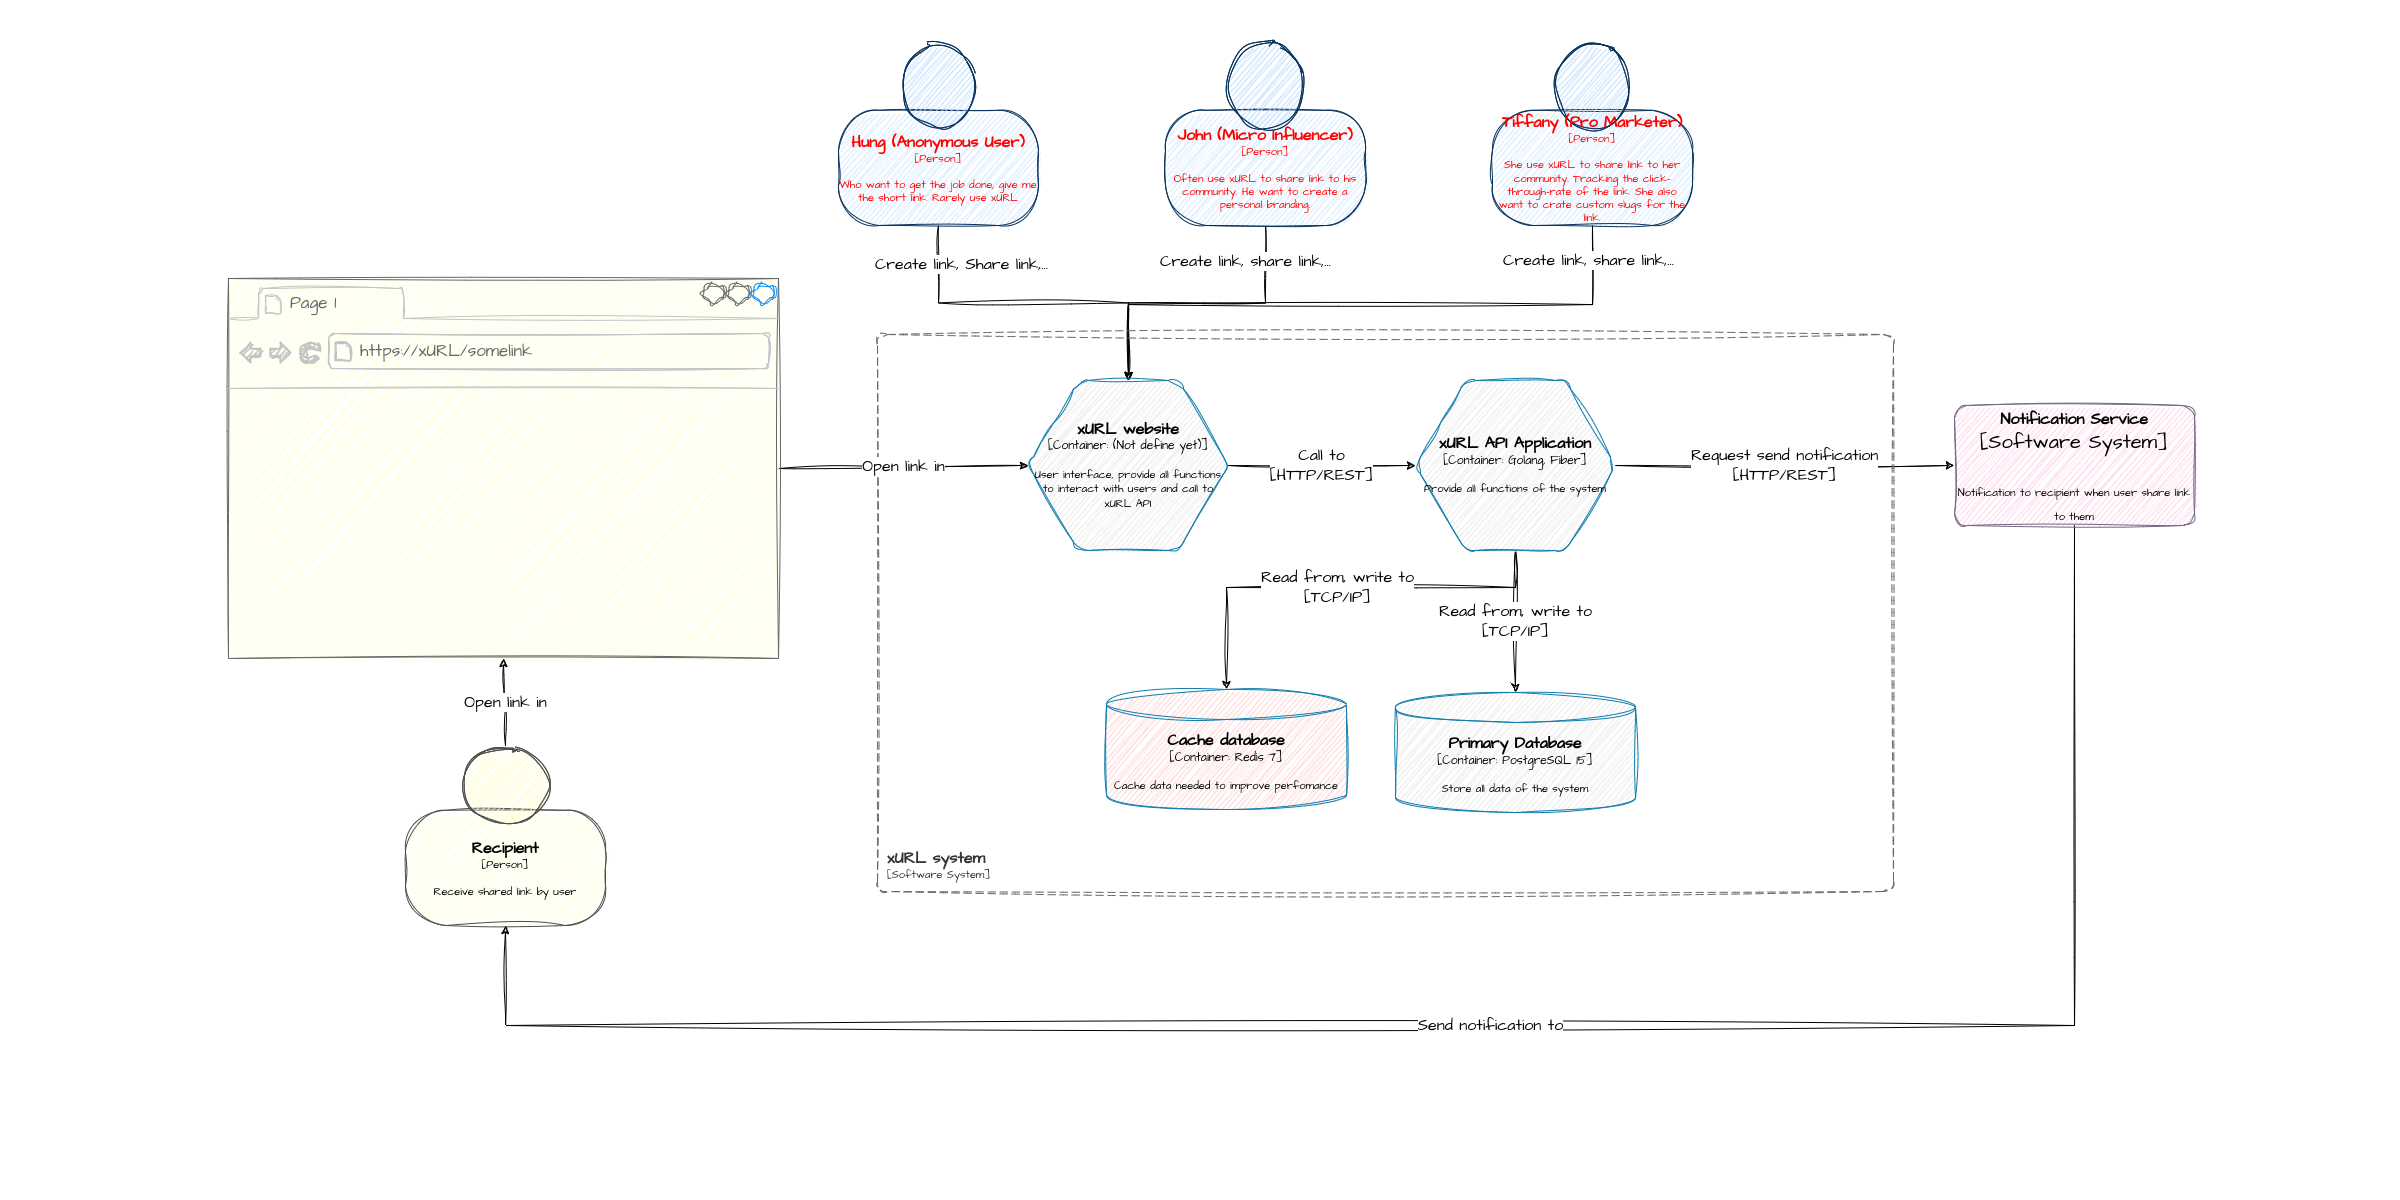

The diagram above was exported from draw.io. Its source (the exported page's mxGraphModel, read from the mxfile embedded in the PNG):
<mxGraphModel dx="2296" dy="949" grid="0" gridSize="10" guides="1" tooltips="1" connect="1" arrows="1" fold="1" page="0" pageScale="1" pageWidth="850" pageHeight="1100" math="0" shadow="0">
  <root>
    <mxCell id="0" />
    <mxCell id="1" parent="0" />
    <mxCell id="te4RVAN4i7a_PxvDdP5p-2" value="Create link, Share link,..." style="edgeStyle=orthogonalEdgeStyle;rounded=0;sketch=1;hachureGap=4;jiggle=2;orthogonalLoop=1;jettySize=auto;html=1;fontFamily=Architects Daughter;fontSource=https%3A%2F%2Ffonts.googleapis.com%2Fcss%3Ffamily%3DArchitects%2BDaughter;fontSize=16;fontColor=#000000;" edge="1" parent="1" source="BVBBxB-S2Z6imwgkWhCJ-1" target="BVBBxB-S2Z6imwgkWhCJ-5">
      <mxGeometry x="-0.7739" y="23" relative="1" as="geometry">
        <mxPoint as="offset" />
      </mxGeometry>
    </mxCell>
    <object placeholders="1" c4Name="Hung (Anonymous User)" c4Type="Person" c4Description="Who want to get the job done, give me the short link. Rarely use xURL" label="&lt;font style=&quot;font-size: 16px&quot;&gt;&lt;b&gt;%c4Name%&lt;/b&gt;&lt;/font&gt;&lt;div&gt;[%c4Type%]&lt;/div&gt;&lt;br&gt;&lt;div&gt;&lt;font style=&quot;font-size: 11px&quot;&gt;&lt;font&gt;%c4Description%&lt;/font&gt;&lt;/font&gt;&lt;/div&gt;" id="BVBBxB-S2Z6imwgkWhCJ-1">
      <mxCell style="html=1;fontSize=11;dashed=0;whiteSpace=wrap;fillColor=#CCE5FF;strokeColor=#06315C;fontColor=#FF0000;shape=mxgraph.c4.person2;align=center;metaEdit=1;points=[[0.5,0,0],[1,0.5,0],[1,0.75,0],[0.75,1,0],[0.5,1,0],[0.25,1,0],[0,0.75,0],[0,0.5,0]];resizable=0;sketch=1;hachureGap=4;jiggle=2;fontFamily=Architects Daughter;fontSource=https%3A%2F%2Ffonts.googleapis.com%2Fcss%3Ffamily%3DArchitects%2BDaughter;" vertex="1" parent="1">
        <mxGeometry x="438" y="45" width="200" height="180" as="geometry" />
      </mxCell>
    </object>
    <mxCell id="te4RVAN4i7a_PxvDdP5p-3" value="Create link, share link,..." style="edgeStyle=orthogonalEdgeStyle;rounded=0;sketch=1;hachureGap=4;jiggle=2;orthogonalLoop=1;jettySize=auto;html=1;fontFamily=Architects Daughter;fontSource=https%3A%2F%2Ffonts.googleapis.com%2Fcss%3Ffamily%3DArchitects%2BDaughter;fontSize=16;fontColor=#000000;" edge="1" parent="1" source="BVBBxB-S2Z6imwgkWhCJ-2" target="BVBBxB-S2Z6imwgkWhCJ-5">
      <mxGeometry x="-0.7534" y="-20" relative="1" as="geometry">
        <mxPoint as="offset" />
      </mxGeometry>
    </mxCell>
    <object placeholders="1" c4Name="John (Micro Influencer)" c4Type="Person" c4Description="Often use xURL to share link to his community. He want to create a personal branding." label="&lt;font style=&quot;font-size: 16px&quot;&gt;&lt;b&gt;%c4Name%&lt;/b&gt;&lt;/font&gt;&lt;div&gt;[%c4Type%]&lt;/div&gt;&lt;br&gt;&lt;div&gt;&lt;font style=&quot;font-size: 11px&quot;&gt;&lt;font&gt;%c4Description%&lt;/font&gt;&lt;/font&gt;&lt;/div&gt;" id="BVBBxB-S2Z6imwgkWhCJ-2">
      <mxCell style="html=1;fontSize=11;dashed=0;whiteSpace=wrap;fillColor=#CCE5FF;strokeColor=#06315C;fontColor=#FF0000;shape=mxgraph.c4.person2;align=center;metaEdit=1;points=[[0.5,0,0],[1,0.5,0],[1,0.75,0],[0.75,1,0],[0.5,1,0],[0.25,1,0],[0,0.75,0],[0,0.5,0]];resizable=0;sketch=1;hachureGap=4;jiggle=2;fontFamily=Architects Daughter;fontSource=https%3A%2F%2Ffonts.googleapis.com%2Fcss%3Ffamily%3DArchitects%2BDaughter;" vertex="1" parent="1">
        <mxGeometry x="765" y="45" width="200" height="180" as="geometry" />
      </mxCell>
    </object>
    <mxCell id="te4RVAN4i7a_PxvDdP5p-4" value="Create link, share link,..." style="edgeStyle=orthogonalEdgeStyle;rounded=0;sketch=1;hachureGap=4;jiggle=2;orthogonalLoop=1;jettySize=auto;html=1;fontFamily=Architects Daughter;fontSource=https%3A%2F%2Ffonts.googleapis.com%2Fcss%3Ffamily%3DArchitects%2BDaughter;fontSize=16;fontColor=#000000;" edge="1" parent="1" source="BVBBxB-S2Z6imwgkWhCJ-3" target="BVBBxB-S2Z6imwgkWhCJ-5">
      <mxGeometry x="-0.8901" y="-4" relative="1" as="geometry">
        <Array as="points">
          <mxPoint x="1192" y="304" />
          <mxPoint x="728" y="304" />
        </Array>
        <mxPoint as="offset" />
      </mxGeometry>
    </mxCell>
    <object placeholders="1" c4Name="Tiffany (Pro Marketer)" c4Type="Person" c4Description="She use xURL to share link to her community. Tracking the click-through-rate of the link. She also want to crate custom slugs for the link." label="&lt;font style=&quot;font-size: 16px&quot;&gt;&lt;b&gt;%c4Name%&lt;/b&gt;&lt;/font&gt;&lt;div&gt;[%c4Type%]&lt;/div&gt;&lt;br&gt;&lt;div&gt;&lt;font style=&quot;font-size: 11px&quot;&gt;&lt;font&gt;%c4Description%&lt;/font&gt;&lt;/font&gt;&lt;/div&gt;" id="BVBBxB-S2Z6imwgkWhCJ-3">
      <mxCell style="html=1;fontSize=11;dashed=0;whiteSpace=wrap;fillColor=#CCE5FF;strokeColor=#06315C;fontColor=#FF0000;shape=mxgraph.c4.person2;align=center;metaEdit=1;points=[[0.5,0,0],[1,0.5,0],[1,0.75,0],[0.75,1,0],[0.5,1,0],[0.25,1,0],[0,0.75,0],[0,0.5,0]];resizable=0;sketch=1;hachureGap=4;jiggle=2;fontFamily=Architects Daughter;fontSource=https%3A%2F%2Ffonts.googleapis.com%2Fcss%3Ffamily%3DArchitects%2BDaughter;" vertex="1" parent="1">
        <mxGeometry x="1092" y="45" width="200" height="180" as="geometry" />
      </mxCell>
    </object>
    <mxCell id="te4RVAN4i7a_PxvDdP5p-5" value="Call to&lt;br&gt;[HTTP/REST]" style="edgeStyle=orthogonalEdgeStyle;rounded=0;sketch=1;hachureGap=4;jiggle=2;orthogonalLoop=1;jettySize=auto;html=1;fontFamily=Architects Daughter;fontSource=https%3A%2F%2Ffonts.googleapis.com%2Fcss%3Ffamily%3DArchitects%2BDaughter;fontSize=16;fontColor=#000000;" edge="1" parent="1" source="BVBBxB-S2Z6imwgkWhCJ-5" target="BVBBxB-S2Z6imwgkWhCJ-6">
      <mxGeometry relative="1" as="geometry" />
    </mxCell>
    <object placeholders="1" c4Type="xURL website" c4Container="Container" c4Technology="(Not define yet)" c4Description="User interface, provide all functions to interact with users and call to xURL API" label="&lt;font style=&quot;font-size: 16px&quot;&gt;&lt;b&gt;%c4Type%&lt;/b&gt;&lt;/font&gt;&lt;div&gt;[%c4Container%:&amp;nbsp;%c4Technology%]&lt;/div&gt;&lt;br&gt;&lt;div&gt;&lt;font style=&quot;font-size: 11px&quot;&gt;&lt;font&gt;%c4Description%&lt;/font&gt;&lt;/font&gt;&lt;/div&gt;" id="BVBBxB-S2Z6imwgkWhCJ-5">
      <mxCell style="shape=hexagon;size=50;perimeter=hexagonPerimeter2;whiteSpace=wrap;html=1;fixedSize=1;rounded=1;labelBackgroundColor=none;fillColor=#E6E6E6;fontSize=12;fontColor=#000000;align=center;strokeColor=#0E7DAD;metaEdit=1;points=[[0.5,0,0],[1,0.25,0],[1,0.5,0],[1,0.75,0],[0.5,1,0],[0,0.75,0],[0,0.5,0],[0,0.25,0]];resizable=0;sketch=1;hachureGap=4;jiggle=2;fontFamily=Architects Daughter;fontSource=https%3A%2F%2Ffonts.googleapis.com%2Fcss%3Ffamily%3DArchitects%2BDaughter;" vertex="1" parent="1">
        <mxGeometry x="628" y="380" width="200" height="170" as="geometry" />
      </mxCell>
    </object>
    <mxCell id="te4RVAN4i7a_PxvDdP5p-6" value="Read from, write to&lt;br&gt;[TCP/IP]" style="edgeStyle=orthogonalEdgeStyle;rounded=0;sketch=1;hachureGap=4;jiggle=2;orthogonalLoop=1;jettySize=auto;html=1;fontFamily=Architects Daughter;fontSource=https%3A%2F%2Ffonts.googleapis.com%2Fcss%3Ffamily%3DArchitects%2BDaughter;fontSize=16;fontColor=#000000;" edge="1" parent="1" source="BVBBxB-S2Z6imwgkWhCJ-6" target="BVBBxB-S2Z6imwgkWhCJ-7">
      <mxGeometry relative="1" as="geometry" />
    </mxCell>
    <mxCell id="te4RVAN4i7a_PxvDdP5p-7" value="Read from, write to&lt;br&gt;[TCP/IP]" style="edgeStyle=orthogonalEdgeStyle;rounded=0;sketch=1;hachureGap=4;jiggle=2;orthogonalLoop=1;jettySize=auto;html=1;fontFamily=Architects Daughter;fontSource=https%3A%2F%2Ffonts.googleapis.com%2Fcss%3Ffamily%3DArchitects%2BDaughter;fontSize=16;fontColor=#000000;" edge="1" parent="1" source="BVBBxB-S2Z6imwgkWhCJ-6" target="BVBBxB-S2Z6imwgkWhCJ-8">
      <mxGeometry relative="1" as="geometry">
        <Array as="points">
          <mxPoint x="1115" y="587" />
          <mxPoint x="826" y="587" />
        </Array>
      </mxGeometry>
    </mxCell>
    <mxCell id="te4RVAN4i7a_PxvDdP5p-8" value="Request send notification&lt;br&gt;[HTTP/REST]" style="edgeStyle=orthogonalEdgeStyle;rounded=0;sketch=1;hachureGap=4;jiggle=2;orthogonalLoop=1;jettySize=auto;html=1;fontFamily=Architects Daughter;fontSource=https%3A%2F%2Ffonts.googleapis.com%2Fcss%3Ffamily%3DArchitects%2BDaughter;fontSize=16;fontColor=#000000;" edge="1" parent="1" source="BVBBxB-S2Z6imwgkWhCJ-6" target="te4RVAN4i7a_PxvDdP5p-1">
      <mxGeometry relative="1" as="geometry" />
    </mxCell>
    <object placeholders="1" c4Type="xURL API Application" c4Container="Container" c4Technology="Golang, Fiber" c4Description="Provide all functions of the system" label="&lt;font style=&quot;font-size: 16px&quot;&gt;&lt;b&gt;%c4Type%&lt;/b&gt;&lt;/font&gt;&lt;div&gt;[%c4Container%:&amp;nbsp;%c4Technology%]&lt;/div&gt;&lt;br&gt;&lt;div&gt;&lt;font style=&quot;font-size: 11px&quot;&gt;&lt;font&gt;%c4Description%&lt;/font&gt;&lt;/font&gt;&lt;/div&gt;" id="BVBBxB-S2Z6imwgkWhCJ-6">
      <mxCell style="shape=hexagon;size=50;perimeter=hexagonPerimeter2;whiteSpace=wrap;html=1;fixedSize=1;rounded=1;labelBackgroundColor=none;fillColor=#E6E6E6;fontSize=12;fontColor=#000000;align=center;strokeColor=#0E7DAD;metaEdit=1;points=[[0.5,0,0],[1,0.25,0],[1,0.5,0],[1,0.75,0],[0.5,1,0],[0,0.75,0],[0,0.5,0],[0,0.25,0]];resizable=0;sketch=1;hachureGap=4;jiggle=2;fontFamily=Architects Daughter;fontSource=https%3A%2F%2Ffonts.googleapis.com%2Fcss%3Ffamily%3DArchitects%2BDaughter;" vertex="1" parent="1">
        <mxGeometry x="1015" y="380" width="200" height="170" as="geometry" />
      </mxCell>
    </object>
    <object placeholders="1" c4Type="Primary Database" c4Container="Container" c4Technology="PostgreSQL 15" c4Description="Store all data of the system" label="&lt;font style=&quot;font-size: 16px&quot;&gt;&lt;b&gt;%c4Type%&lt;/b&gt;&lt;/font&gt;&lt;div&gt;[%c4Container%:&amp;nbsp;%c4Technology%]&lt;/div&gt;&lt;br&gt;&lt;div&gt;&lt;font style=&quot;font-size: 11px&quot;&gt;&lt;font&gt;%c4Description%&lt;/font&gt;&lt;/font&gt;&lt;/div&gt;" id="BVBBxB-S2Z6imwgkWhCJ-7">
      <mxCell style="shape=cylinder3;size=15;whiteSpace=wrap;html=1;boundedLbl=1;rounded=0;labelBackgroundColor=none;fillColor=#E6E6E6;fontSize=12;fontColor=#000000;align=center;strokeColor=#0E7DAD;metaEdit=1;points=[[0.5,0,0],[1,0.25,0],[1,0.5,0],[1,0.75,0],[0.5,1,0],[0,0.75,0],[0,0.5,0],[0,0.25,0]];resizable=0;sketch=1;hachureGap=4;jiggle=2;fontFamily=Architects Daughter;fontSource=https%3A%2F%2Ffonts.googleapis.com%2Fcss%3Ffamily%3DArchitects%2BDaughter;" vertex="1" parent="1">
        <mxGeometry x="995" y="692" width="240" height="120" as="geometry" />
      </mxCell>
    </object>
    <object placeholders="1" c4Type="Cache database" c4Container="Container" c4Technology="Redis 7" c4Description="Cache data needed to improve perfomance" label="&lt;font style=&quot;font-size: 16px&quot;&gt;&lt;b&gt;%c4Type%&lt;/b&gt;&lt;/font&gt;&lt;div&gt;[%c4Container%:&amp;nbsp;%c4Technology%]&lt;/div&gt;&lt;br&gt;&lt;div&gt;&lt;font style=&quot;font-size: 11px&quot;&gt;&lt;font&gt;%c4Description%&lt;/font&gt;&lt;/font&gt;&lt;/div&gt;" id="BVBBxB-S2Z6imwgkWhCJ-8">
      <mxCell style="shape=cylinder3;size=15;whiteSpace=wrap;html=1;boundedLbl=1;rounded=0;labelBackgroundColor=none;fillColor=#FFCCCC;fontSize=12;fontColor=#000000;align=center;strokeColor=#0E7DAD;metaEdit=1;points=[[0.5,0,0],[1,0.25,0],[1,0.5,0],[1,0.75,0],[0.5,1,0],[0,0.75,0],[0,0.5,0],[0,0.25,0]];resizable=0;sketch=1;hachureGap=4;jiggle=2;fontFamily=Architects Daughter;fontSource=https%3A%2F%2Ffonts.googleapis.com%2Fcss%3Ffamily%3DArchitects%2BDaughter;" vertex="1" parent="1">
        <mxGeometry x="706" y="689" width="240" height="120" as="geometry" />
      </mxCell>
    </object>
    <mxCell id="GWQzmkgK4esX3QJIEiUA-7" value="Send notification to" style="edgeStyle=orthogonalEdgeStyle;rounded=0;sketch=1;hachureGap=4;jiggle=2;orthogonalLoop=1;jettySize=auto;html=1;entryX=0.5;entryY=1;entryDx=0;entryDy=0;entryPerimeter=0;fontFamily=Architects Daughter;fontSource=https%3A%2F%2Ffonts.googleapis.com%2Fcss%3Ffamily%3DArchitects%2BDaughter;fontSize=16;fontColor=#000000;" edge="1" parent="1" source="te4RVAN4i7a_PxvDdP5p-1" target="GWQzmkgK4esX3QJIEiUA-2">
      <mxGeometry relative="1" as="geometry">
        <Array as="points">
          <mxPoint x="1674" y="1025" />
          <mxPoint x="105" y="1025" />
        </Array>
      </mxGeometry>
    </mxCell>
    <object placeholders="1" c4Name="Notification Service" c4Type="Software System" c4Description="Notification to recipient when user share link to them" label="&lt;font style=&quot;font-size: 16px&quot;&gt;&lt;b&gt;%c4Name%&lt;/b&gt;&lt;/font&gt;&lt;div&gt;[%c4Type%]&lt;/div&gt;&lt;br&gt;&lt;div&gt;&lt;font style=&quot;font-size: 11px&quot;&gt;&lt;font&gt;%c4Description%&lt;/font&gt;&lt;/font&gt;&lt;/div&gt;" id="te4RVAN4i7a_PxvDdP5p-1">
      <mxCell style="rounded=1;whiteSpace=wrap;html=1;labelBackgroundColor=none;fillColor=#FFCCE6;fontColor=#000000;align=center;arcSize=10;strokeColor=#736782;metaEdit=1;resizable=0;points=[[0.25,0,0],[0.5,0,0],[0.75,0,0],[1,0.25,0],[1,0.5,0],[1,0.75,0],[0.75,1,0],[0.5,1,0],[0.25,1,0],[0,0.75,0],[0,0.5,0],[0,0.25,0]];sketch=1;hachureGap=4;jiggle=2;fontFamily=Architects Daughter;fontSource=https%3A%2F%2Ffonts.googleapis.com%2Fcss%3Ffamily%3DArchitects%2BDaughter;fontSize=20;" vertex="1" parent="1">
        <mxGeometry x="1554" y="405" width="240" height="120" as="geometry" />
      </mxCell>
    </object>
    <object placeholders="1" c4Name="xURL system" c4Type="SystemScopeBoundary" c4Application="Software System" label="&lt;font style=&quot;font-size: 16px&quot;&gt;&lt;b&gt;&lt;div style=&quot;text-align: left&quot;&gt;%c4Name%&lt;/div&gt;&lt;/b&gt;&lt;/font&gt;&lt;div style=&quot;text-align: left&quot;&gt;[%c4Application%]&lt;/div&gt;" id="te4RVAN4i7a_PxvDdP5p-11">
      <mxCell style="rounded=1;fontSize=11;whiteSpace=wrap;html=1;dashed=1;arcSize=20;fillColor=none;strokeColor=#666666;fontColor=#333333;labelBackgroundColor=none;align=left;verticalAlign=bottom;labelBorderColor=none;spacingTop=0;spacing=10;dashPattern=8 4;metaEdit=1;rotatable=0;perimeter=rectanglePerimeter;noLabel=0;labelPadding=0;allowArrows=0;connectable=0;expand=0;recursiveResize=0;editable=1;pointerEvents=0;absoluteArcSize=1;points=[[0.25,0,0],[0.5,0,0],[0.75,0,0],[1,0.25,0],[1,0.5,0],[1,0.75,0],[0.75,1,0],[0.5,1,0],[0.25,1,0],[0,0.75,0],[0,0.5,0],[0,0.25,0]];sketch=1;hachureGap=4;jiggle=2;fontFamily=Architects Daughter;fontSource=https%3A%2F%2Ffonts.googleapis.com%2Fcss%3Ffamily%3DArchitects%2BDaughter;" vertex="1" parent="1">
        <mxGeometry x="477" y="334" width="1016" height="557" as="geometry" />
      </mxCell>
    </object>
    <mxCell id="GWQzmkgK4esX3QJIEiUA-1" value="Open link in" style="edgeStyle=orthogonalEdgeStyle;rounded=0;sketch=1;hachureGap=4;jiggle=2;orthogonalLoop=1;jettySize=auto;html=1;fontFamily=Architects Daughter;fontSource=https%3A%2F%2Ffonts.googleapis.com%2Fcss%3Ffamily%3DArchitects%2BDaughter;fontSize=16;fontColor=#000000;" edge="1" parent="1" source="GWQzmkgK4esX3QJIEiUA-2" target="GWQzmkgK4esX3QJIEiUA-3">
      <mxGeometry relative="1" as="geometry" />
    </mxCell>
    <object placeholders="1" c4Name="Recipient" c4Type="Person" c4Description="Receive shared link by user" label="&lt;font style=&quot;font-size: 16px&quot;&gt;&lt;b&gt;%c4Name%&lt;/b&gt;&lt;/font&gt;&lt;div&gt;[%c4Type%]&lt;/div&gt;&lt;br&gt;&lt;div&gt;&lt;font style=&quot;font-size: 11px&quot;&gt;&lt;font&gt;%c4Description%&lt;/font&gt;&lt;/font&gt;&lt;/div&gt;" id="GWQzmkgK4esX3QJIEiUA-2">
      <mxCell style="html=1;fontSize=11;dashed=0;whiteSpace=wrap;fillColor=#FFFFCC;strokeColor=#4D4D4D;fontColor=#000000;shape=mxgraph.c4.person2;align=center;metaEdit=1;points=[[0.5,0,0],[1,0.5,0],[1,0.75,0],[0.75,1,0],[0.5,1,0],[0.25,1,0],[0,0.75,0],[0,0.5,0]];resizable=0;sketch=1;hachureGap=4;jiggle=2;fontFamily=Architects Daughter;fontSource=https%3A%2F%2Ffonts.googleapis.com%2Fcss%3Ffamily%3DArchitects%2BDaughter;" vertex="1" parent="1">
        <mxGeometry x="5" y="745" width="200" height="180" as="geometry" />
      </mxCell>
    </object>
    <mxCell id="GWQzmkgK4esX3QJIEiUA-6" value="Open link in" style="edgeStyle=orthogonalEdgeStyle;rounded=0;sketch=1;hachureGap=4;jiggle=2;orthogonalLoop=1;jettySize=auto;html=1;entryX=0;entryY=0.5;entryDx=0;entryDy=0;entryPerimeter=0;fontFamily=Architects Daughter;fontSource=https%3A%2F%2Ffonts.googleapis.com%2Fcss%3Ffamily%3DArchitects%2BDaughter;fontSize=16;fontColor=#000000;" edge="1" parent="1" source="GWQzmkgK4esX3QJIEiUA-3" target="BVBBxB-S2Z6imwgkWhCJ-5">
      <mxGeometry relative="1" as="geometry" />
    </mxCell>
    <mxCell id="GWQzmkgK4esX3QJIEiUA-3" value="" style="strokeWidth=1;shadow=0;dashed=0;align=center;html=1;shape=mxgraph.mockup.containers.browserWindow;rSize=0;strokeColor=#666666;strokeColor2=#008cff;strokeColor3=#c4c4c4;mainText=,;recursiveResize=0;sketch=1;hachureGap=4;jiggle=2;fontFamily=Architects Daughter;fontSource=https%3A%2F%2Ffonts.googleapis.com%2Fcss%3Ffamily%3DArchitects%2BDaughter;fontSize=20;fontColor=#000000;fillColor=#FFFFCC;" vertex="1" parent="1">
      <mxGeometry x="-172" y="278" width="550" height="380" as="geometry" />
    </mxCell>
    <mxCell id="GWQzmkgK4esX3QJIEiUA-4" value="Page 1" style="strokeWidth=1;shadow=0;dashed=0;align=center;html=1;shape=mxgraph.mockup.containers.anchor;fontSize=17;fontColor=#666666;align=left;sketch=1;hachureGap=4;jiggle=2;strokeColor=#FF0000;fontFamily=Architects Daughter;fontSource=https%3A%2F%2Ffonts.googleapis.com%2Fcss%3Ffamily%3DArchitects%2BDaughter;fillColor=#FFFFCC;" vertex="1" parent="GWQzmkgK4esX3QJIEiUA-3">
      <mxGeometry x="60" y="12" width="110" height="26" as="geometry" />
    </mxCell>
    <mxCell id="GWQzmkgK4esX3QJIEiUA-5" value="https://xURL/somelink" style="strokeWidth=1;shadow=0;dashed=0;align=center;html=1;shape=mxgraph.mockup.containers.anchor;rSize=0;fontSize=17;fontColor=#666666;align=left;sketch=1;hachureGap=4;jiggle=2;strokeColor=#FF0000;fontFamily=Architects Daughter;fontSource=https%3A%2F%2Ffonts.googleapis.com%2Fcss%3Ffamily%3DArchitects%2BDaughter;fillColor=#FFFFCC;" vertex="1" parent="GWQzmkgK4esX3QJIEiUA-3">
      <mxGeometry x="130" y="60" width="250" height="26" as="geometry" />
    </mxCell>
  </root>
</mxGraphModel>